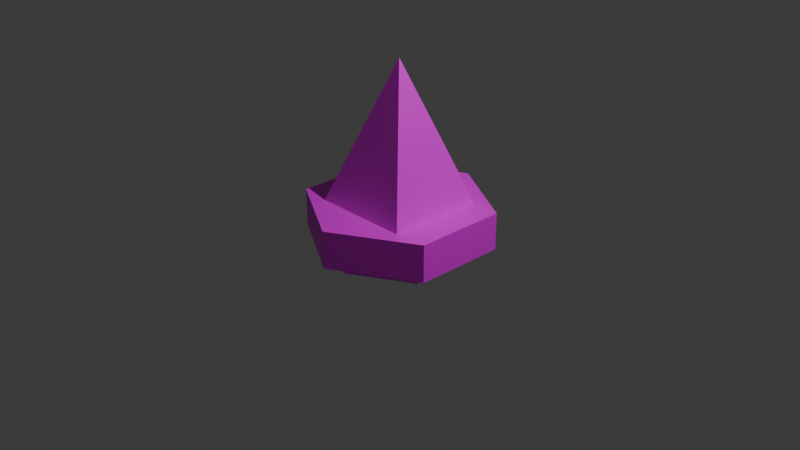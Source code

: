 # Source: Enemy_Hard.blend  (saved by Blender 4.4.32; exported with 4.5.12 LTS)
import bpy
from mathutils import Matrix  # noqa: F401  (used for matrix-valued properties, if any)

bpy.ops.wm.read_factory_settings(use_empty=True)
scene = bpy.context.scene
scene.name = 'Scene'

# ---- collections
col_collection = bpy.data.collections.new('Collection'); scene.collection.children.link(col_collection)

# ---- images (referenced by path relative to the original .blend; pixels are not part of the script)
import os
ASSET_DIR = os.environ.get("B2B_ASSET_DIR", "")  # directory of the original .blend (textures are referenced by path, not embedded)
HERE = os.path.dirname(os.path.abspath(__file__))  # packed textures are extracted next to this script under _unpacked/

def load_image(name, relpath, width, height, colorspace="sRGB"):
    """Load a texture the original file referenced (path relative to the .blend, or extracted next to this script)."""
    p = next((c for c in (os.path.join(HERE, relpath), os.path.join(ASSET_DIR, relpath)) if relpath and os.path.exists(c)), "")
    if p:
        img = bpy.data.images.load(p, check_existing=True)
        img.name = name
    else:  # same state as the original file: an image datablock whose file is absent (Cycles renders it pink)
        img = bpy.data.images.new(name, width, height)
        img.source = "FILE"
        img.filepath = "//" + (relpath or name)
    img.colorspace_settings.name = colorspace
    return img
img_e_h_body_png = load_image('E_H_Body.png', 'E_H_Body/E_H_Body.png', 1024, 1024, 'sRGB')
img_e_h_thorn_png = load_image('E_H_Thorn.png', 'E_H_Thorn/E_H_Thorn.png', 1024, 1024, 'sRGB')

# ---- materials (node trees are filled in below, after node groups)
mat_001 = bpy.data.materials.new('マテリアル.001')
mat_x = bpy.data.materials.new('マテリアル')

# ---- material node trees
mat_001.use_nodes = True; mat_001.node_tree.nodes.clear()
_N = mat_001.node_tree.nodes; _L = mat_001.node_tree.links
n0 = _N.new('ShaderNodeBsdfPrincipled'); n0.name = 'プリンシプルBSDF'; n0.location = (10, 300)
n1 = _N.new('ShaderNodeOutputMaterial'); n1.name = 'マテリアル出力'; n1.location = (300, 300)
n2 = _N.new('ShaderNodeTexImage'); n2.name = '画像テクスチャ'; n2.location = (-280, 275)
n2.image = img_e_h_body_png
_L.new(n0.outputs[0], n1.inputs[0])
_L.new(n2.outputs[0], n0.inputs[0])
n1.is_active_output = True
mat_x.use_nodes = True; mat_x.node_tree.nodes.clear()
_N = mat_x.node_tree.nodes; _L = mat_x.node_tree.links
n0 = _N.new('ShaderNodeBsdfPrincipled'); n0.name = 'プリンシプルBSDF'; n0.location = (10, 300)
n1 = _N.new('ShaderNodeOutputMaterial'); n1.name = 'マテリアル出力'; n1.location = (300, 300)
n2 = _N.new('ShaderNodeTexImage'); n2.name = '画像テクスチャ'; n2.location = (-280, 275)
n2.image = img_e_h_thorn_png
_L.new(n0.outputs[0], n1.inputs[0])
_L.new(n2.outputs[0], n0.inputs[0])
n1.is_active_output = True

# ---- world
world_world = bpy.data.worlds.new('World'); scene.world = world_world
world_world.use_nodes = True; world_world.node_tree.nodes.clear()
_N = world_world.node_tree.nodes; _L = world_world.node_tree.links
n0 = _N.new('ShaderNodeOutputWorld'); n0.name = 'World Output'; n0.location = (300, 300)
n1 = _N.new('ShaderNodeBackground'); n1.name = 'Background'; n1.location = (10, 300)
n1.inputs[0].default_value = (0.05088, 0.05088, 0.05088, 1.0)
_L.new(n1.outputs[0], n0.inputs[0])
n0.is_active_output = True
world_world.color = (0.05088, 0.05088, 0.05088)
world_world.sun_shadow_jitter_overblur = 0.0

# ---- cameras
cam_camera = bpy.data.cameras.new('Camera')
cam_camera.clip_end = 100.0
cam_camera.ortho_scale = 7.314

# ---- lights
light_light = bpy.data.lights.new('Light', 'POINT')
light_light.energy = 1000.0
light_light.shadow_soft_size = 0.1

# ---- meshes
me_x = bpy.data.meshes.new('円柱')
me_x.from_pydata([(0.0, 1.0, -0.2), (0.0, 1.0, 0.2), (0.866, 0.5, -0.2), (0.866, 0.5, 0.2), (0.866, -0.5, -0.2), (0.866, -0.5, 0.2), (0.0, -1.0, -0.2), (0.0, -1.0, 0.2), (-0.866, -0.5, -0.2), (-0.866, -0.5, 0.2), (-0.866, 0.5, -0.2), (-0.866, 0.5, 0.2), (0.0, 0.75, -0.345), (0.0, 0.75, -0.195), (0.6495, 0.375, -0.345), (0.6495, 0.375, -0.195), (0.6495, -0.375, -0.345), (0.6495, -0.375, -0.195), (0.0, -0.75, -0.345), (0.0, -0.75, -0.195), (-0.6495, -0.375, -0.345), (-0.6495, -0.375, -0.195), (-0.6495, 0.375, -0.345), (-0.6495, 0.375, -0.195)], [], [(0, 1, 3, 2), (2, 3, 5, 4), (4, 5, 7, 6), (6, 7, 9, 8), (3, 1, 11, 9, 7, 5), (8, 9, 11, 10), (10, 11, 1, 0), (0, 2, 4, 6, 8, 10), (12, 13, 15, 14), (14, 15, 17, 16), (16, 17, 19, 18), (18, 19, 21, 20), (20, 21, 23, 22), (22, 23, 13, 12), (12, 14, 16, 18, 20, 22)])
_uv = me_x.uv_layers.new(name='UVマップ')
_uv.uv.foreach_set('vector', [0.4842, 0.5302, 0.5204, 0.4675, 0.6771, 0.558, 0.641, 0.6207, 0.641, 0.6207, 0.6771, 0.558, 0.8338, 0.6485, 0.7977, 0.7112, 0.7977, 0.7112, 0.8338, 0.6485, 0.9906, 0.7389, 0.9544, 0.8016, 0.01413, 0.2588, 0.05032, 0.1961, 0.207, 0.2866, 0.1708, 0.3493, 0.6771, 0.377, 0.5204, 0.4675, 0.3637, 0.377, 0.3637, 0.1961, 0.5204, 0.1056, 0.6771, 0.1961, 0.1708, 0.3493, 0.207, 0.2866, 0.3637, 0.377, 0.3275, 0.4397, 0.3275, 0.4397, 0.3637, 0.377, 0.5204, 0.4675, 0.4842, 0.5302, 0.4842, 0.5302, 0.641, 0.6207, 0.641, 0.8016, 0.4842, 0.8921, 0.3275, 0.8016, 0.3275, 0.6207, 0.8444, 0.3056, 0.8308, 0.3291, 0.7133, 0.2612, 0.7269, 0.2377, 0.7269, 0.2377, 0.6997, 0.2377, 0.6997, 0.102, 0.7269, 0.102, 0.7269, 0.102, 0.7133, 0.07851, 0.8308, 0.01065, 0.8444, 0.03416, 0.8444, 0.03416, 0.858, 0.01065, 0.9755, 0.07851, 0.9619, 0.102, 0.9619, 0.102, 0.9891, 0.102, 0.9891, 0.2377, 0.9619, 0.2377, 0.9619, 0.2377, 0.9755, 0.2612, 0.858, 0.3291, 0.8444, 0.3056, 0.8444, 0.3056, 0.7269, 0.2377, 0.7269, 0.102, 0.8444, 0.03416, 0.9619, 0.102, 0.9619, 0.2377])
me_x.materials.append(mat_001)
me_x.update()
me_x_1 = bpy.data.meshes.new('円錐')
me_x_1.from_pydata([(0.0, 1.0, -1.0), (1.0, 0.0, -1.0), (0.0, -1.0, -1.0), (-1.0, 0.0, -1.0), (0.0, 0.0, 1.0)], [], [(0, 4, 1), (1, 4, 2), (2, 4, 3), (3, 4, 0)])
_uv = me_x_1.uv_layers.new(name='UVマップ')
_uv.uv.foreach_set('vector', [0.6637, 0.06527, 0.4971, 0.5649, 0.3306, 0.06527, 0.6627, 0.06188, 0.4999, 0.5628, 0.3296, 0.06441, 0.6612, 0.06188, 0.4985, 0.5628, 0.3281, 0.06441, 0.6637, 0.06301, 0.4971, 0.5627, 0.3306, 0.06301])
me_x_1.materials.append(mat_x)
me_x_1.update()

# ---- objects
ob_light = bpy.data.objects.new('Light', light_light)
ob_camera = bpy.data.objects.new('Camera', cam_camera)
ob_x = bpy.data.objects.new('円柱', me_x)
ob_x_1 = bpy.data.objects.new('円錐', me_x_1)

# ---- transforms, parenting, visibility, modifiers, constraints
ob_light.location = (4.076, 1.005, 5.904)
ob_light.rotation_euler = (0.6503, 0.05522, 1.866)
ob_light.lock_rotations_4d = False
ob_light.empty_display_type = 'ARROWS'
ob_light.color = (0.0, 0.0, 0.0, 0.0)
ob_light.lineart.crease_threshold = 0.0
ob_camera.location = (7.359, -6.926, 4.958)
ob_camera.rotation_euler = (1.109, 0.0, 0.8149)
ob_camera.lock_rotations_4d = False
ob_camera.empty_display_type = 'ARROWS'
ob_camera.color = (0.0, 0.0, 0.0, 0.0)
ob_camera.display_type = 'WIRE'
ob_camera.lineart.crease_threshold = 0.0
ob_x.location = (0.0, 0.0, 0.0)
ob_x_1.location = (0.0, 0.0, 0.95)
ob_x_1.rotation_euler = (0.0, 0.0, 0.7854)
ob_x_1.scale = (0.75, 0.75, 0.75)

# ---- collection membership
col_collection.objects.link(ob_light)
col_collection.objects.link(ob_camera)
col_collection.objects.link(ob_x)
col_collection.objects.link(ob_x_1)

# ---- scene / render settings (as saved in the file)
scene.camera = ob_camera
scene.frame_start = 1; scene.frame_end = 250; scene.frame_set(1)
scene.render.engine = 'BLENDER_EEVEE_NEXT'
bpy.context.view_layer.update()
